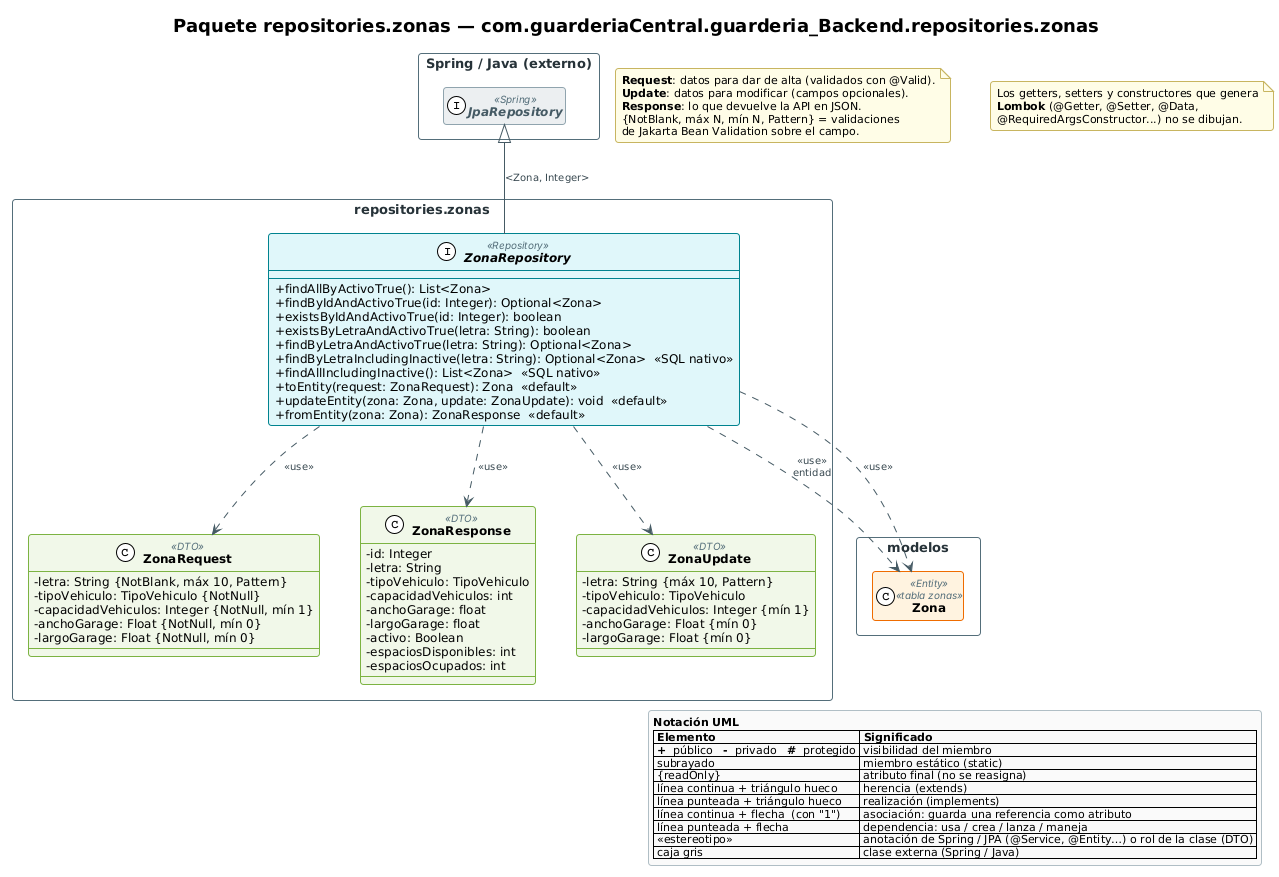

The diagram above was rendered by PlantUML. Its source (embedded in the PNG):
@startuml 06j_repositories_zonas
!include _estilo.iuml

title Paquete repositories.zonas — com.guarderiaCentral.guarderia_Backend.repositories.zonas

package "repositories.zonas" as P_repositories_zonas {
  interface ZonaRepository <<Repository>> {
    --
    + findAllByActivoTrue(): List<Zona>
    + findByIdAndActivoTrue(id: Integer): Optional<Zona>
    + existsByIdAndActivoTrue(id: Integer): boolean
    + existsByLetraAndActivoTrue(letra: String): boolean
    + findByLetraAndActivoTrue(letra: String): Optional<Zona>
    + findByLetraIncludingInactive(letra: String): Optional<Zona>  «SQL nativo»
    + findAllIncludingInactive(): List<Zona>  «SQL nativo»
    + toEntity(request: ZonaRequest): Zona  «default»
    + updateEntity(zona: Zona, update: ZonaUpdate): void  «default»
    + fromEntity(zona: Zona): ZonaResponse  «default»
  }

  class ZonaRequest <<DTO>> {
    - letra: String {NotBlank, máx 10, Pattern}
    - tipoVehiculo: TipoVehiculo {NotNull}
    - capacidadVehiculos: Integer {NotNull, mín 1}
    - anchoGarage: Float {NotNull, mín 0}
    - largoGarage: Float {NotNull, mín 0}
    --
  }

  class ZonaResponse <<DTO>> {
    - id: Integer
    - letra: String
    - tipoVehiculo: TipoVehiculo
    - capacidadVehiculos: int
    - anchoGarage: float
    - largoGarage: float
    - activo: Boolean
    - espaciosDisponibles: int
    - espaciosOcupados: int
    --
  }

  class ZonaUpdate <<DTO>> {
    - letra: String {máx 10, Pattern}
    - tipoVehiculo: TipoVehiculo
    - capacidadVehiculos: Integer {mín 1}
    - anchoGarage: Float {mín 0}
    - largoGarage: Float {mín 0}
    --
  }

}
package "modelos" as C_modelos {
  class Zona <<Entity>> <<tabla zonas>>
}
hide Zona members
package "Spring / Java (externo)" as P_ext {
  interface "JpaRepository" as ext_JpaRepository <<Spring>>
}

ZonaRepository -up-|> ext_JpaRepository : <Zona, Integer>
ZonaRepository ..> Zona : <<use>>\nentidad
ZonaRepository ..> Zona : <<use>>
ZonaRepository ..> ZonaRequest : <<use>>
ZonaRepository ..> ZonaUpdate : <<use>>
ZonaRepository ..> ZonaResponse : <<use>>
ZonaRequest -[hidden]right- ZonaResponse
ZonaResponse -[hidden]right- ZonaUpdate
ZonaRepository -[hidden]down- ZonaRequest

note as NDto
  <b>Request</b>: datos para dar de alta (validados con @Valid).
  <b>Update</b>: datos para modificar (campos opcionales).
  <b>Response</b>: lo que devuelve la API en JSON.
  {NotBlank, máx N, mín N, Pattern} = validaciones
  de Jakarta Bean Validation sobre el campo.
end note
note as NLombok
  Los getters, setters y constructores que genera
  <b>Lombok</b> (@Getter, @Setter, @Data,
  @RequiredArgsConstructor...) no se dibujan.
end note
!include _leyenda.iuml
@enduml